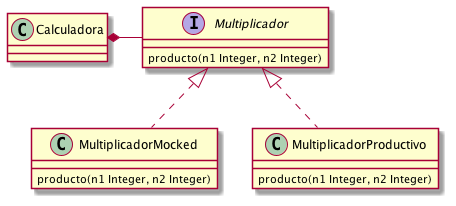

The diagram above was rendered by PlantUML. Its source (embedded in the PNG):
@startuml
skinparam classAttributeIconSize 0

interface Multiplicador
Multiplicador : producto(n1 Integer, n2 Integer)

Multiplicador <|.. MultiplicadorMocked
MultiplicadorMocked : producto(n1 Integer, n2 Integer)

Multiplicador <|.. MultiplicadorProductivo
MultiplicadorProductivo : producto(n1 Integer, n2 Integer)

Calculadora *- Multiplicador

@enduml